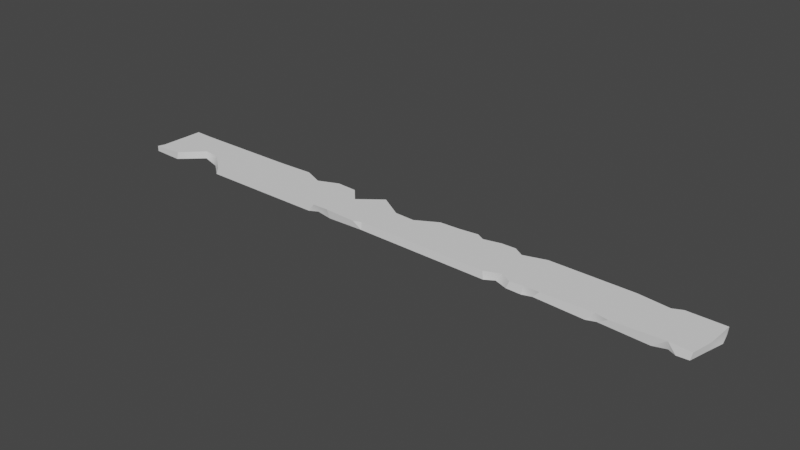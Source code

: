 # Source: ita3.blend  (saved by Blender 3.4.6; exported with 4.5.12 LTS)
import bpy
from mathutils import Matrix  # noqa: F401  (used for matrix-valued properties, if any)

bpy.ops.wm.read_factory_settings(use_empty=True)
scene = bpy.context.scene
scene.name = 'Scene'

# ---- collections
col_collection = bpy.data.collections.new('Collection'); scene.collection.children.link(col_collection)

# ---- world
world_world = bpy.data.worlds.new('World'); scene.world = world_world
world_world.use_nodes = True; world_world.node_tree.nodes.clear()
_N = world_world.node_tree.nodes; _L = world_world.node_tree.links
n0 = _N.new('ShaderNodeOutputWorld'); n0.name = 'World Output'; n0.location = (300, 300)
n1 = _N.new('ShaderNodeBackground'); n1.name = 'Background'; n1.location = (10, 300)
n1.inputs[0].default_value = (0.05088, 0.05088, 0.05088, 1.0)
_L.new(n1.outputs[0], n0.inputs[0])
n0.is_active_output = True
world_world.color = (0.05088, 0.05088, 0.05088)
world_world.use_sun_shadow = False
world_world.sun_shadow_jitter_overblur = 0.0

# ---- meshes
me_dmg = bpy.data.meshes.new('立方体_dmg')
me_dmg.from_pydata([(-15.71, -1.776, -0.2793), (-6.401, -1.823, -0.2789), (-22.2, -1.821, 0.1717), (-20.36, 1.749, -0.2783), (1.768, 1.669, -0.2791), (-2.689, 1.868, -0.2868), (2.213, 1.63, 0.28), (-0.8992, 0.8399, 0.2756), (-12.4, 1.762, -0.2779), (-8.41, 1.363, -0.28), (-16.87, -0.8472, -0.2787), (15.3, -1.847, -0.28), (10.61, 1.847, -0.28), (-8.41, 1.218, 0.28), (-5.789, -1.506, -0.2803), (3.768, 1.699, 0.2765), (-9.681, 1.802, -0.281), (-1.517, 0.93, -0.2802), (16.58, 1.784, 0.2809), (-17.11, -0.435, 0.2776), (-22.26, -1.765, -0.2685), (-7.178, 1.764, -0.2828), (-6.938, 1.824, 0.278), (3.697, 1.731, -0.283), (15.82, -1.659, 0.2811), (-21.82, -1.226, -0.2789), (-21.77, -1.47, 0.2997), (15.94, -1.624, -0.2791), (16.56, 1.737, -0.2793), (-21.72, 1.808, 0.271), (16.76, -1.843, 0.28), (5.59, 1.725, -0.2827), (5.715, 1.515, 0.28), (19.47, -1.843, -0.28), (9.836, -1.822, -0.2768), (-21.61, 1.821, -0.2865), (8.08, -1.793, 0.2759), (18.86, 1.526, 0.2806), (-15.47, -1.815, 0.2799), (5.107, 1.846, 0.28), (8.849, -1.454, -0.2813), (-20.01, -1.83, -0.2798), (8.192, -1.847, -0.28), (-20.35, 1.744, 0.2779), (-5.392, 1.743, 0.2746), (20.38, -1.564, -0.2799), (-19.91, -1.802, 0.2803), (6.965, 1.804, 0.2772), (-18.43, -0.3536, -0.2874), (6.594, 1.689, -0.2831), (20.96, -1.847, -0.28), (-5.729, 1.833, -0.281), (19.55, 1.841, 0.2801), (-12.39, 1.751, 0.2792), (-4.436, 0.6937, 0.2608), (-18.4, -0.2977, 0.2728), (20.35, -1.661, 0.283), (9.24, -1.342, 0.28), (-4.765, 0.5947, -0.2801), (10.07, -1.829, 0.2796), (-5.977, -1.746, 0.2818), (18.81, 1.611, -0.2803), (7.919, 1.803, -0.2792), (8.796, 1.347, 0.2837), (-4.778, -1.729, 0.2833), (-4.491, -1.767, -0.275), (21.9, -1.794, 0.2783), (8.032, 1.824, 0.2782), (10.94, -1.847, -0.28), (11.62, -1.632, -0.2827), (11.01, -1.722, 0.2785), (22.42, 0.852, -0.2805), (21.78, -1.787, -0.2812), (-9.873, 1.838, 0.2793), (22.09, -0.5106, -0.2696), (22.21, -0.2465, 0.2831), (-4.181, 0.6095, -0.2797), (9.301, 1.319, -0.2801), (10.43, 1.841, 0.28), (-2.754, 1.98, 0.2667), (22.2, 1.847, -0.28), (22.26, 1.817, 0.2849), (12.12, -1.726, 0.2765), (-2.347, -1.847, 0.28), (-1.783, -1.67, -0.2811), (0.6326, 0.7598, 0.28), (0.09118, 0.728, -0.2812), (-1.788, -1.629, 0.2795)], [], [(84, 87, 83), (35, 26, 29), (58, 54, 76), (42, 40, 36), (27, 30, 24), (86, 7, 85), (78, 77, 63), (77, 78, 12), (61, 37, 52), (71, 75, 74), (81, 71, 80), (23, 15, 39, 31), (41, 48, 55, 46), (19, 55, 48, 10), (19, 10, 0, 38), (64, 60, 14, 65), (1, 14, 60), (13, 9, 16, 73), (26, 25, 20, 2), (35, 25, 26), (13, 22, 21, 9), (79, 5, 76, 54), (58, 44, 54), (58, 51, 44), (79, 7, 17, 5), (57, 40, 34, 59), (86, 17, 7), (57, 36, 40), (74, 75, 66, 72), (68, 69, 70), (82, 70, 69), (24, 11, 27), (56, 33, 45), (45, 50, 56), (23, 4, 6, 15), (4, 86, 85), (4, 85, 6), (32, 47, 49, 31), (39, 32, 31), (18, 37, 61, 28), (67, 63, 62), (77, 62, 63), (8, 3, 43, 53), (81, 75, 71), (43, 3, 35, 29), (21, 22, 44, 51), (80, 61, 52, 81), (18, 28, 12, 78), (62, 49, 47, 67), (53, 73, 16, 8), (82, 69, 11, 24), (41, 46, 2, 20), (38, 0, 1, 60), (83, 64, 65, 84), (84, 42, 36, 87), (59, 34, 68, 70), (66, 56, 50, 72), (33, 56, 30, 27), (48, 41, 20, 25, 35, 3, 8, 16, 9, 21, 51, 58, 76, 5, 17, 86, 4, 23, 31, 49, 62, 77, 12, 28, 61, 80, 71, 74, 72, 50, 45, 33, 27, 11, 69, 68, 34, 40, 42, 84, 65, 14, 1, 0, 10), (43, 29, 26, 2, 46, 55, 19, 38, 60, 64, 83, 87, 36, 57, 59, 70, 82, 24, 30, 56, 66, 75, 81, 52, 37, 18, 78, 63, 67, 47, 32, 39, 15, 6, 85, 7, 79, 54, 44, 22, 13, 73, 53)])
me_dmg.polygons.foreach_set('use_smooth', [1, 1, 1, 1, 1, 1, 1, 1, 1, 1, 1, 0, 1, 1, 1, 1, 1, 1, 1, 1, 1, 1, 1, 1, 1, 1, 1, 1, 1, 1, 1, 1, 1, 1, 1, 1, 1, 1, 1, 1, 1, 1, 0, 1, 0, 0, 0, 0, 0, 0, 0, 0, 0, 0, 0, 0, 0, 0, 0, 0])
_k = set([(0, 1), (2, 46), (3, 8), (11, 69), (12, 28), (18, 78), (20, 41), (24, 82), (27, 33), (30, 56), (36, 87), (38, 60), (42, 84), (43, 53), (61, 80), (64, 83), (65, 84)])
me_dmg.attributes.new('sharp_edge', 'BOOLEAN', 'EDGE').data.foreach_set('value', [ (min(e.vertices), max(e.vertices)) in _k for e in me_dmg.edges])
_uv = me_dmg.uv_layers.new(name='UVマップ')
_uv.uv.foreach_set('vector', [0.0, 0.0, 0.0, 0.0, 0.0, 0.0, 0.0, 0.0, 0.0, 0.0, 0.0, 0.0, 0.0, 0.0, 0.0, 0.0, 0.0, 0.0, 0.0, 0.0, 0.0, 0.0, 0.0, 0.0, 0.0, 0.0, 0.0, 0.0, 0.0, 0.0, 0.0, 0.0, 0.0, 0.0, 0.0, 0.0, 0.0, 0.0, 0.0, 0.0, 0.0, 0.0, 0.0, 0.0, 0.0, 0.0, 0.0, 0.0, 0.0, 0.0, 0.0, 0.0, 0.0, 0.0, 0.0, 0.0, 0.0, 0.0, 0.0, 0.0, 0.0, 0.0, 0.0, 0.0, 0.0, 0.0, 0.375, 0.3949, 0.625, 0.3953, 0.6252, 0.4009, 0.375, 0.4017, 0.0, 0.0, 0.0, 0.0, 0.0, 0.0, 0.0, 0.0, 0.0, 0.0, 0.0, 0.0, 0.0, 0.0, 0.0, 0.0, 0.0, 0.0, 0.0, 0.0, 0.0, 0.0, 0.0, 0.0, 0.0, 0.0, 0.0, 0.0, 0.0, 0.0, 0.0, 0.0, 0.0, 0.0, 0.0, 0.0, 0.0, 0.0, 0.0, 0.0, 0.0, 0.0, 0.0, 0.0, 0.0, 0.0, 0.0, 0.0, 0.0, 0.0, 0.0, 0.0, 0.0, 0.0, 0.0, 0.0, 0.0, 0.0, 0.0, 0.0, 0.0, 0.0, 0.0, 0.0, 0.0, 0.0, 0.0, 0.0, 0.0, 0.0, 0.0, 0.0, 0.0, 0.0, 0.0, 0.0, 0.0, 0.0, 0.0, 0.0, 0.0, 0.0, 0.0, 0.0, 0.0, 0.0, 0.0, 0.0, 0.0, 0.0, 0.0, 0.0, 0.0, 0.0, 0.0, 0.0, 0.0, 0.0, 0.0, 0.0, 0.0, 0.0, 0.0, 0.0, 0.0, 0.0, 0.0, 0.0, 0.0, 0.0, 0.0, 0.0, 0.0, 0.0, 0.0, 0.0, 0.0, 0.0, 0.0, 0.0, 0.0, 0.0, 0.0, 0.0, 0.0, 0.0, 0.0, 0.0, 0.0, 0.0, 0.0, 0.0, 0.0, 0.0, 0.0, 0.0, 0.0, 0.0, 0.0, 0.0, 0.0, 0.0, 0.0, 0.0, 0.0, 0.0, 0.0, 0.0, 0.0, 0.0, 0.0, 0.0, 0.0, 0.0, 0.0, 0.0, 0.0, 0.0, 0.0, 0.0, 0.0, 0.0, 0.0, 0.0, 0.0, 0.0, 0.0, 0.0, 0.0, 0.0, 0.0, 0.0, 0.0, 0.0, 0.0, 0.0, 0.0, 0.0, 0.0, 0.0, 0.0, 0.0, 0.0, 0.0, 0.0, 0.0, 0.0, 0.0, 0.0, 0.0, 0.0, 0.0, 0.0, 0.0, 0.0, 0.0, 0.0, 0.0, 0.0, 0.0, 0.0, 0.0, 0.0, 0.0, 0.0, 0.0, 0.0, 0.0, 0.375, 0.3104, 0.375, 0.2729, 0.625, 0.2733, 0.625, 0.3103, 0.0, 0.0, 0.0, 0.0, 0.0, 0.0, 0.625, 0.2691, 0.375, 0.2695, 0.375, 0.2652, 0.625, 0.265, 0.375, 0.3398, 0.6253, 0.34, 0.625, 0.3465, 0.375, 0.3455, 0.375, 0.4878, 0.375, 0.4742, 0.625, 0.4746, 0.625, 0.4879, 0.625, 0.4586, 0.375, 0.4581, 0.375, 0.429, 0.625, 0.4283, 0.375, 0.4144, 0.375, 0.4097, 0.6256, 0.4113, 0.625, 0.4137, 0.625, 0.3138, 0.6251, 0.3247, 0.375, 0.3252, 0.375, 0.3134, 0.625, 0.8118, 0.375, 0.8122, 0.375, 0.7972, 0.625, 0.797, 0.375, 0.9772, 0.625, 0.977, 0.5573, 0.9878, 0.375, 0.9879, 0.625, 0.9525, 0.375, 0.9531, 0.3751, 0.9087, 0.625, 0.9079, 0.625, 0.8869, 0.625, 0.898, 0.375, 0.8964, 0.375, 0.8866, 0.375, 0.8796, 0.375, 0.8334, 0.5778, 0.8341, 0.625, 0.8796, 0.625, 0.8231, 0.3753, 0.8243, 0.375, 0.8194, 0.625, 0.82, 0.625, 0.7643, 0.625, 0.7691, 0.375, 0.7685, 0.375, 0.7648, 0.375, 0.7762, 0.625, 0.7757, 0.625, 0.7895, 0.375, 0.7892, 0.1565, 0.6544, 0.1481, 0.7465, 0.1371, 0.7444, 0.1389, 0.7077, 0.1402, 0.5021, 0.1465, 0.5049, 0.187, 0.5041, 0.2008, 0.5036, 0.2072, 0.5327, 0.2135, 0.5065, 0.2208, 0.5026, 0.2259, 0.5836, 0.2289, 0.5851, 0.2364, 0.5008, 0.2423, 0.5617, 0.2505, 0.572, 0.2591, 0.5176, 0.2688, 0.5069, 0.2784, 0.5095, 0.2835, 0.5105, 0.2899, 0.503, 0.2973, 0.5359, 0.304, 0.5, 0.3342, 0.507, 0.3456, 0.5145, 0.3628, 0.5, 0.3637, 0.5676, 0.3622, 0.6586, 0.3604, 0.7442, 0.3565, 0.75, 0.3536, 0.7351, 0.349, 0.7493, 0.3311, 0.7369, 0.3278, 0.75, 0.3091, 0.7387, 0.3056, 0.75, 0.2997, 0.745, 0.295, 0.7292, 0.2916, 0.75, 0.2409, 0.7412, 0.2277, 0.7442, 0.2205, 0.7264, 0.2167, 0.7491, 0.1701, 0.7423, 0.1645, 0.6887, 0.8534, 0.5072, 0.8602, 0.504, 0.8608, 0.7238, 0.8583, 0.75, 0.8513, 0.7442, 0.8434, 0.6492, 0.8371, 0.6561, 0.8286, 0.745, 0.7804, 0.7413, 0.7743, 0.7412, 0.7619, 0.75, 0.7591, 0.7374, 0.7089, 0.7459, 0.703, 0.7158, 0.6988, 0.7472, 0.694, 0.7419, 0.6884, 0.7408, 0.6696, 0.74, 0.6648, 0.7492, 0.6465, 0.7421, 0.6391, 0.7438, 0.6373, 0.6419, 0.637, 0.5027, 0.6506, 0.5008, 0.6541, 0.5196, 0.6657, 0.5037, 0.697, 0.5009, 0.7052, 0.5271, 0.7092, 0.5009, 0.7146, 0.5032, 0.721, 0.5228, 0.7241, 0.5, 0.7309, 0.5084, 0.7387, 0.5147, 0.7473, 0.5749, 0.7544, 0.567, 0.7639, 0.5011, 0.7725, 0.5642, 0.7772, 0.5128, 0.7852, 0.5011, 0.7927, 0.5426, 0.8002, 0.5002, 0.813, 0.5058])
me_dmg.use_remesh_fix_poles = True
me_dmg.use_remesh_preserve_attributes = False
me_dmg.use_mirror_vertex_groups = False
me_dmg.update()
me_dmg.normals_split_custom_set([tuple(v) for v in zip(*[iter([0.362, -0.9296, 0.06984, 0.3243, -0.9434, 0.06888, 0.362, -0.9296, 0.06984, -0.983, 0.002828, -0.1835, -0.8839, 0.4246, 0.196, -0.9784, -0.02443, -0.2051, 0.431, 0.8029, -0.4118, 0.1067, 0.915, -0.3891, -0.4065, 0.8835, -0.2326, 0.5046, -0.8437, 0.1834, 0.1303, -0.9803, 0.1485, 0.443, -0.8964, 0.01308, 0.08343, -0.9961, -0.027, -0.2161, -0.9708, -0.1045, 0.02948, -0.998, -0.05574, -0.09616, 0.9945, 0.04154, 0.2641, 0.963, -0.05281, -0.2927, 0.9272, 0.2338, -0.3644, 0.9164, -0.1656, -0.1315, 0.9846, -0.1155, 0.1845, 0.9811, 0.05867, -0.1315, 0.9846, -0.1155, -0.3644, 0.9164, -0.1656, -0.4056, 0.9034, -0.1389, -0.096, 0.9938, 0.0563, -0.1481, 0.984, 0.0987, -0.457, 0.8691, 0.1891, 0.979, -0.002566, 0.2037, 0.9855, -0.1514, -0.07712, 0.9739, -0.1865, -0.1292, 0.991, 0.1284, 0.03832, 0.979, -0.002566, 0.2037, 0.9692, 0.2221, -0.106, -0.0431, 0.9946, -0.09396, -0.0431, 0.9946, -0.09396, -0.0431, 0.9946, -0.09396, -0.0431, 0.9946, -0.09396, 0.6942, -0.7192, -0.02987, 0.2794, -0.9429, 0.181, 0.2477, -0.949, 0.1948, 0.6934, -0.7199, -0.03082, -0.3502, -0.8793, 0.3228, 0.2477, -0.949, 0.1948, 0.2794, -0.9429, 0.181, -0.471, -0.8362, 0.2808, -0.3502, -0.8793, 0.3228, -0.471, -0.8362, 0.2808, -0.6325, -0.7249, 0.273, -0.6459, -0.7158, 0.2652, -0.06962, -0.9666, -0.2468, 0.1211, -0.9569, -0.2641, 0.09491, -0.9792, -0.1792, -0.1664, -0.9818, -0.09145, 0.4759, -0.8561, -0.2013, 0.09491, -0.9792, -0.1792, 0.1211, -0.9569, -0.2641, 0.005354, 0.9875, 0.1576, 0.004472, 0.9875, 0.1576, 0.3514, 0.9188, 0.1797, 0.3504, 0.9308, 0.1036, -0.8839, 0.4246, 0.196, -0.9369, 0.3057, 0.1694, -0.5548, 0.784, 0.2784, -0.5519, 0.7821, 0.2896, -0.983, 0.002828, -0.1835, -0.9369, 0.3057, 0.1694, -0.8839, 0.4246, 0.196, 0.005354, 0.9875, 0.1576, -0.3468, 0.9345, 0.08064, -0.3343, 0.925, 0.1804, 0.004472, 0.9875, 0.1576, -0.08336, 0.9248, -0.3711, -0.01938, 0.9253, -0.3789, -0.4065, 0.8835, -0.2326, 0.1067, 0.915, -0.3891, 0.431, 0.8029, -0.4118, 0.7152, 0.5705, -0.4038, 0.1067, 0.915, -0.3891, 0.431, 0.8029, -0.4118, 0.7482, 0.5514, -0.369, 0.7152, 0.5705, -0.4038, -0.08336, 0.9248, -0.3711, 0.2641, 0.963, -0.05281, 0.4102, 0.8824, -0.2305, -0.01938, 0.9253, -0.3789, -0.1625, -0.9651, 0.2053, 0.1303, -0.9803, 0.1485, -0.4465, -0.8333, 0.3258, -0.4456, -0.8267, 0.3435, -0.09616, 0.9945, 0.04154, 0.4102, 0.8824, -0.2305, 0.2641, 0.963, -0.05281, -0.1625, -0.9651, 0.2053, 0.443, -0.8964, 0.01308, 0.1303, -0.9803, 0.1485, 0.9739, -0.1865, -0.1292, 0.9855, -0.1514, -0.07712, 0.9652, -0.2136, -0.1508, 0.9714, -0.1849, -0.149, 0.2984, -0.9385, 0.1739, 0.08202, -0.9951, -0.05449, 0.1659, -0.9859, -0.02247, -0.02183, -0.9823, -0.186, 0.1659, -0.9859, -0.02247, 0.08202, -0.9951, -0.05449, 0.02948, -0.998, -0.05574, 0.3275, -0.9448, 0.01237, 0.08343, -0.9961, -0.027, -0.03177, -0.9829, -0.1814, 0.3095, -0.9347, -0.1745, -0.08276, -0.9772, -0.1955, -0.08276, -0.9772, -0.1955, -0.4319, -0.8852, -0.1731, -0.03177, -0.9829, -0.1814, -0.0376, 0.9955, 0.0869, -0.3316, 0.8903, 0.3122, -0.1767, 0.9654, 0.1916, -0.03321, 0.997, 0.0705, -0.3316, 0.8903, 0.3122, -0.09616, 0.9945, 0.04154, -0.2927, 0.9272, 0.2338, -0.3316, 0.8903, 0.3122, -0.2927, 0.9272, 0.2338, -0.1767, 0.9654, 0.1916, 0.1062, 0.9843, 0.1406, -0.194, 0.9808, 0.01855, -0.08918, 0.984, 0.154, 0.1136, 0.9722, 0.2047, 0.4888, 0.8455, 0.2151, 0.1062, 0.9843, 0.1406, 0.1136, 0.9722, 0.2047, 0.09077, 0.995, 0.04138, -0.1481, 0.984, 0.0987, -0.096, 0.9938, 0.0563, 0.09649, 0.9948, 0.03326, 0.5639, 0.8137, -0.1412, 0.1845, 0.9811, 0.05867, 0.4939, 0.868, 0.05188, -0.1315, 0.9846, -0.1155, 0.4939, 0.868, 0.05188, 0.1845, 0.9811, 0.05867, -0.001215, 0.9999, 0.0141, -0.001215, 0.9999, 0.0141, -0.001215, 0.9999, 0.0141, -0.001215, 0.9999, 0.0141, 0.991, 0.1284, 0.03832, 0.9855, -0.1514, -0.07712, 0.979, -0.002566, 0.2037, 0.05138, 0.9985, 0.02058, 0.05138, 0.9985, 0.02058, 0.05138, 0.9985, 0.02058, 0.05138, 0.9985, 0.02058, 0.004196, 0.9997, 0.02422, 0.004196, 0.9997, 0.02422, 0.004196, 0.9997, 0.02422, 0.004196, 0.9997, 0.02422, -0.03414, 0.988, -0.1509, -0.03414, 0.988, -0.1509, -0.03414, 0.988, -0.1509, -0.03414, 0.988, -0.1509, 0.01376, 0.9993, -0.03455, 0.01376, 0.9993, -0.03455, 0.01376, 0.9993, -0.03455, 0.01376, 0.9993, -0.03455, -0.05575, 0.9938, -0.09668, -0.05575, 0.9938, -0.09668, -0.05575, 0.9938, -0.09668, -0.05575, 0.9938, -0.09668, -0.02433, 0.9994, -0.0264, -0.02433, 0.9994, -0.0264, -0.02433, 0.9994, -0.0264, -0.02433, 0.9994, -0.0264, -0.02005, -0.9947, 0.1012, -0.02005, -0.9947, 0.1012, -0.02005, -0.9947, 0.1012, -0.02005, -0.9947, 0.1012, -0.009483, -0.9996, -0.02683, -0.009483, -0.9996, -0.02683, -0.009483, -0.9996, -0.02683, -0.009483, -0.9996, -0.02683, 0.001146, -0.9994, 0.03325, 0.001146, -0.9994, 0.03325, 0.001146, -0.9994, 0.03325, 0.001146, -0.9994, 0.03325, -0.004292, -0.992, -0.126, -0.004292, -0.992, -0.126, -0.004292, -0.992, -0.126, -0.004292, -0.992, -0.126, -0.01708, -0.9964, 0.0827, -0.01708, -0.9964, 0.0827, -0.01708, -0.9964, 0.0827, -0.01708, -0.9964, 0.0827, 0.0399, -0.9947, 0.09432, 0.0399, -0.9947, 0.09432, 0.0399, -0.9947, 0.09432, 0.0399, -0.9947, 0.09432, -0.02997, -0.989, 0.1446, -0.02997, -0.989, 0.1446, -0.02997, -0.989, 0.1446, -0.02997, -0.989, 0.1446, -0.005329, -0.9997, -0.02533, -0.005329, -0.9997, -0.02533, -0.005329, -0.9997, -0.02533, -0.005329, -0.9997, -0.02533, 8.22e-05, -0.0001746, -1.0, 8.22e-05, -0.0001746, -1.0, 8.22e-05, -0.0001746, -1.0, 8.22e-05, -0.0001746, -1.0, 8.22e-05, -0.0001746, -1.0, 8.22e-05, -0.0001746, -1.0, 8.22e-05, -0.0001746, -1.0, 8.22e-05, -0.0001746, -1.0, 8.22e-05, -0.0001746, -1.0, 8.22e-05, -0.0001746, -1.0, 8.22e-05, -0.0001746, -1.0, 8.22e-05, -0.0001746, -1.0, 8.22e-05, -0.0001746, -1.0, 8.22e-05, -0.0001746, -1.0, 8.22e-05, -0.0001746, -1.0, 8.22e-05, -0.0001746, -1.0, 8.22e-05, -0.0001746, -1.0, 8.22e-05, -0.0001746, -1.0, 8.22e-05, -0.0001746, -1.0, 8.22e-05, -0.0001746, -1.0, 8.22e-05, -0.0001746, -1.0, 8.22e-05, -0.0001746, -1.0, 8.22e-05, -0.0001746, -1.0, 8.22e-05, -0.0001746, -1.0, 8.22e-05, -0.0001746, -1.0, 8.22e-05, -0.0001746, -1.0, 8.22e-05, -0.0001746, -1.0, 8.22e-05, -0.0001746, -1.0, 8.22e-05, -0.0001746, -1.0, 8.22e-05, -0.0001746, -1.0, 8.22e-05, -0.0001746, -1.0, 8.22e-05, -0.0001746, -1.0, 8.22e-05, -0.0001746, -1.0, 8.22e-05, -0.0001746, -1.0, 8.22e-05, -0.0001746, -1.0, 8.22e-05, -0.0001746, -1.0, 8.22e-05, -0.0001746, -1.0, 8.22e-05, -0.0001746, -1.0, 8.22e-05, -0.0001746, -1.0, 8.22e-05, -0.0001746, -1.0, 8.22e-05, -0.0001746, -1.0, 8.22e-05, -0.0001746, -1.0, 8.22e-05, -0.0001746, -1.0, 8.22e-05, -0.0001746, -1.0, 8.22e-05, -0.0001746, -1.0, -6.027e-06, -0.0003289, 1.0, -6.027e-06, -0.0003289, 1.0, -6.027e-06, -0.0003289, 1.0, -6.027e-06, -0.0003289, 1.0, -6.027e-06, -0.0003289, 1.0, -6.027e-06, -0.0003289, 1.0, -6.027e-06, -0.0003289, 1.0, -6.027e-06, -0.0003289, 1.0, -6.027e-06, -0.0003289, 1.0, -6.027e-06, -0.0003289, 1.0, -6.027e-06, -0.0003289, 1.0, -6.027e-06, -0.0003289, 1.0, -6.027e-06, -0.0003289, 1.0, -6.027e-06, -0.0003289, 1.0, -6.027e-06, -0.0003289, 1.0, -6.027e-06, -0.0003289, 1.0, -6.027e-06, -0.0003289, 1.0, -6.027e-06, -0.0003289, 1.0, -6.027e-06, -0.0003289, 1.0, -6.027e-06, -0.0003289, 1.0, -6.027e-06, -0.0003289, 1.0, -6.027e-06, -0.0003289, 1.0, -6.027e-06, -0.0003289, 1.0, -6.027e-06, -0.0003289, 1.0, -6.027e-06, -0.0003289, 1.0, -6.027e-06, -0.0003289, 1.0, -6.027e-06, -0.0003289, 1.0, -6.027e-06, -0.0003289, 1.0, -6.027e-06, -0.0003289, 1.0, -6.027e-06, -0.0003289, 1.0, -6.027e-06, -0.0003289, 1.0, -6.027e-06, -0.0003289, 1.0, -6.027e-06, -0.0003289, 1.0, -6.027e-06, -0.0003289, 1.0, -6.027e-06, -0.0003289, 1.0, -6.027e-06, -0.0003289, 1.0, -6.027e-06, -0.0003289, 1.0, -6.027e-06, -0.0003289, 1.0, -6.027e-06, -0.0003289, 1.0, -6.027e-06, -0.0003289, 1.0, -6.027e-06, -0.0003289, 1.0, -6.027e-06, -0.0003289, 1.0, -6.027e-06, -0.0003289, 1.0])] * 3)])

# ---- objects
ob_dmg = bpy.data.objects.new('立方体_dmg', me_dmg)

# ---- transforms, parenting, visibility, modifiers, constraints
ob_dmg.location = (-16.12, -0.5806, 0.28)
ob_dmg.lineart.crease_threshold = 0.0

# ---- collection membership
col_collection.objects.link(ob_dmg)

# ---- scene / render settings (as saved in the file)
scene.frame_start = 1; scene.frame_end = 250; scene.frame_set(1)
scene.render.engine = 'BLENDER_EEVEE_NEXT'
scene.cycles.use_denoising = False
scene.cycles.samples = 128
scene.cycles.sampling_pattern = 'TABULATED_SOBOL'
scene.cycles.use_adaptive_sampling = False
scene.cycles.use_light_tree = False
scene.view_settings.view_transform = 'Filmic'
bpy.context.view_layer.update()

# ---- added for rendering (the .blend has no active camera and no usable light): camera, sun
cam_auto = bpy.data.cameras.new('AutoCamera')
cam_auto.lens = 50.0
cam_auto.sensor_width = 36.0
cam_auto.clip_end = 1000.0
ob_auto_camera = bpy.data.objects.new('AutoCamera', cam_auto)
scene.collection.objects.link(ob_auto_camera)
ob_auto_camera.location = (25.4586, -50.3074, 33.4818)
ob_auto_camera.rotation_euler = (1.09748, -7.21219e-08, 0.694738)
scene.camera = ob_auto_camera
light_auto_sun = bpy.data.lights.new('AutoSun', 'SUN')
light_auto_sun.energy = 3.0
light_auto_sun.angle = 0.0523599
ob_auto_sun = bpy.data.objects.new('AutoSun', light_auto_sun)
scene.collection.objects.link(ob_auto_sun)
ob_auto_sun.rotation_euler = (0.872665, 0.174533, 0.523599)
bpy.context.view_layer.update()
